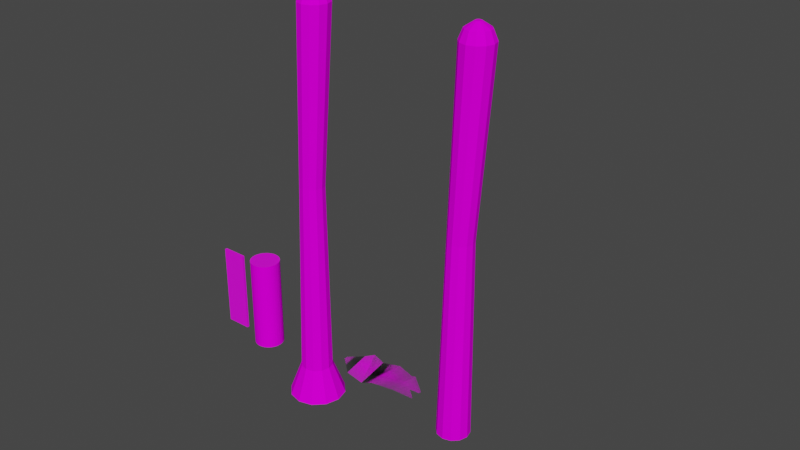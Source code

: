 # Source: tree_1.blend  (saved by Blender 3.2.14; exported with 4.5.12 LTS)
import bpy
from mathutils import Matrix  # noqa: F401  (used for matrix-valued properties, if any)

bpy.ops.wm.read_factory_settings(use_empty=True)
scene = bpy.context.scene
scene.name = 'Scene'

# ---- collections
col_collection = bpy.data.collections.new('Collection'); scene.collection.children.link(col_collection)

# ---- images (referenced by path relative to the original .blend; pixels are not part of the script)
import os
ASSET_DIR = os.environ.get("B2B_ASSET_DIR", "")  # directory of the original .blend (textures are referenced by path, not embedded)
HERE = os.path.dirname(os.path.abspath(__file__))  # packed textures are extracted next to this script under _unpacked/

def load_image(name, relpath, width, height, colorspace="sRGB"):
    """Load a texture the original file referenced (path relative to the .blend, or extracted next to this script)."""
    p = next((c for c in (os.path.join(HERE, relpath), os.path.join(ASSET_DIR, relpath)) if relpath and os.path.exists(c)), "")
    if p:
        img = bpy.data.images.load(p, check_existing=True)
        img.name = name
    else:  # same state as the original file: an image datablock whose file is absent (Cycles renders it pink)
        img = bpy.data.images.new(name, width, height)
        img.source = "FILE"
        img.filepath = "//" + (relpath or name)
    img.colorspace_settings.name = colorspace
    return img
img_2k_bark_5_diffuse_jpg = load_image('2K-bark_5-diffuse.jpg', '2K-bark_5-diffuse.jpg', 1024, 1024, 'sRGB')
img_pinclipart_com_fern_leaf_clip_art_4048828_png = load_image('PinClipart.com_fern-leaf-clip-art_4048828.png', 'PinClipart.com_fern-leaf-clip-art_4048828.png', 1024, 1024, 'sRGB')
img_pinclipart_com_fern_leaf_clip_art_4048828_png_001 = load_image('PinClipart.com_fern-leaf-clip-art_4048828.png.001', 'PinClipart.com_fern-leaf-clip-art_4048828.png', 1024, 1024, 'sRGB')
img_pinclipart_com_fern_leaf_clip_art_4048828_png_007 = load_image('PinClipart.com_fern-leaf-clip-art_4048828.png.007', 'PinClipart.com_fern-leaf-clip-art_4048828.png', 1024, 1024, 'sRGB')
img_pinclipart_com_fern_leaf_clip_art_4048828_png_006 = load_image('PinClipart.com_fern-leaf-clip-art_4048828.png.006', 'PinClipart.com_fern-leaf-clip-art_4048828.png', 1024, 1024, 'sRGB')
img_2k_bark_5_diffuse_jpg_001 = load_image('2K-bark_5-diffuse.jpg.001', '2K-bark_5-diffuse.jpg', 1024, 1024, 'sRGB')
img_2k_american_oak_1_basecolor_png = load_image('2K-american_oak_1_basecolor.png', '2K-american_oak_1_basecolor.png', 1024, 1024, 'sRGB')
img_2k_bark_5_diffuse_jpg_003 = load_image('2K-bark_5-diffuse.jpg.003', '2K-bark_5-diffuse.jpg', 1024, 1024, 'sRGB')

# ---- materials (node trees are filled in below, after node groups)
mat_tree_bark_1 = bpy.data.materials.new('tree_bark_1')
mat_tree_bark_1.alpha_threshold = 0.0
mat_tree_bark_1.use_transparent_shadow = False
mat_tree_bark_1.line_color = (0.0, 0.0, 0.0, 1.0)
mat_pinclipart_com_fern_leaf_clip_art_4048828 = bpy.data.materials.new('PinClipart.com_fern-leaf-clip-art_4048828')
mat_pinclipart_com_fern_leaf_clip_art_4048828.surface_render_method = 'BLENDED'
mat_pinclipart_com_fern_leaf_clip_art_4048828.blend_method = 'BLEND'
mat_pinclipart_com_fern_leaf_clip_art_4048828.use_transparent_shadow = False
mat_pinclipart_com_fern_leaf_clip_art_4048828_001 = bpy.data.materials.new('PinClipart.com_fern-leaf-clip-art_4048828.001')
mat_pinclipart_com_fern_leaf_clip_art_4048828_001.surface_render_method = 'BLENDED'
mat_pinclipart_com_fern_leaf_clip_art_4048828_001.blend_method = 'BLEND'
mat_pinclipart_com_fern_leaf_clip_art_4048828_001.use_backface_culling = True
mat_pinclipart_com_fern_leaf_clip_art_4048828_001.use_transparent_shadow = False
mat_pinclipart_com_fern_leaf_clip_art_4048828_007 = bpy.data.materials.new('PinClipart.com_fern-leaf-clip-art_4048828.007')
mat_pinclipart_com_fern_leaf_clip_art_4048828_007.surface_render_method = 'BLENDED'
mat_pinclipart_com_fern_leaf_clip_art_4048828_007.blend_method = 'BLEND'
mat_pinclipart_com_fern_leaf_clip_art_4048828_007.use_transparent_shadow = False
mat_pinclipart_com_fern_leaf_clip_art_4048828_006 = bpy.data.materials.new('PinClipart.com_fern-leaf-clip-art_4048828.006')
mat_pinclipart_com_fern_leaf_clip_art_4048828_006.surface_render_method = 'BLENDED'
mat_pinclipart_com_fern_leaf_clip_art_4048828_006.blend_method = 'BLEND'
mat_pinclipart_com_fern_leaf_clip_art_4048828_006.use_backface_culling = True
mat_pinclipart_com_fern_leaf_clip_art_4048828_006.use_transparent_shadow = False
mat_tree_bark_1_001 = bpy.data.materials.new('tree_bark_1.001')
mat_tree_bark_1_001.alpha_threshold = 0.0
mat_tree_bark_1_001.use_transparent_shadow = False
mat_tree_bark_1_001.line_color = (0.0, 0.0, 0.0, 1.0)
mat_oak = bpy.data.materials.new('oak')
mat_oak.use_transparent_shadow = False
mat_tree_bark_1_003 = bpy.data.materials.new('tree_bark_1.003')
mat_tree_bark_1_003.alpha_threshold = 0.0
mat_tree_bark_1_003.use_transparent_shadow = False
mat_tree_bark_1_003.line_color = (0.0, 0.0, 0.0, 1.0)

# ---- material node trees
mat_tree_bark_1.use_nodes = True; mat_tree_bark_1.node_tree.nodes.clear()
_N = mat_tree_bark_1.node_tree.nodes; _L = mat_tree_bark_1.node_tree.links
n0 = _N.new('ShaderNodeOutputMaterial'); n0.name = 'Material Output'; n0.location = (300, 300)
n1 = _N.new('ShaderNodeBsdfPrincipled'); n1.name = 'Principled BSDF'; n1.location = (10, 300)
n1.distribution = 'GGX'
n1.subsurface_method = 'BURLEY'
n1.inputs[2].default_value = 1.0
n1.inputs[3].default_value = 1.45
n1.inputs[13].default_value = 0.0
n1.inputs[27].default_value = (0.0, 0.0, 0.0, 1.0)
n1.inputs[28].default_value = 1.0
n2 = _N.new('ShaderNodeTexImage'); n2.name = 'Image Texture'; n2.location = (-280, 280)
n2.image = img_2k_bark_5_diffuse_jpg
_L.new(n1.outputs[0], n0.inputs[0])
_L.new(n2.outputs[0], n1.inputs[0])
n0.is_active_output = True
mat_pinclipart_com_fern_leaf_clip_art_4048828.use_nodes = True; mat_pinclipart_com_fern_leaf_clip_art_4048828.node_tree.nodes.clear()
_N = mat_pinclipart_com_fern_leaf_clip_art_4048828.node_tree.nodes; _L = mat_pinclipart_com_fern_leaf_clip_art_4048828.node_tree.links
n0 = _N.new('ShaderNodeOutputMaterial'); n0.name = 'Material Output'; n0.location = (300, 300)
n1 = _N.new('ShaderNodeTexImage'); n1.name = 'Image Texture'; n1.location = (-200, 300)
n1.image = img_pinclipart_com_fern_leaf_clip_art_4048828_png
n1.extension = 'CLIP'
n2 = _N.new('ShaderNodeBsdfPrincipled'); n2.name = 'Principled BSDF'; n2.location = (0, 300)
n2.distribution = 'GGX'
n2.subsurface_method = 'BURLEY'
n2.inputs[3].default_value = 1.45
n2.inputs[27].default_value = (0.0, 0.0, 0.0, 1.0)
n2.inputs[28].default_value = 1.0
_L.new(n1.outputs[0], n2.inputs[0])
_L.new(n1.outputs[1], n2.inputs[4])
_L.new(n2.outputs[0], n0.inputs[0])
n0.is_active_output = True
mat_pinclipart_com_fern_leaf_clip_art_4048828_001.use_nodes = True; mat_pinclipart_com_fern_leaf_clip_art_4048828_001.node_tree.nodes.clear()
_N = mat_pinclipart_com_fern_leaf_clip_art_4048828_001.node_tree.nodes; _L = mat_pinclipart_com_fern_leaf_clip_art_4048828_001.node_tree.links
n0 = _N.new('ShaderNodeOutputMaterial'); n0.name = 'Material Output'; n0.location = (300, 300)
n1 = _N.new('ShaderNodeTexImage'); n1.name = 'Image Texture'; n1.location = (-200, 300)
n1.image = img_pinclipart_com_fern_leaf_clip_art_4048828_png_001
n1.extension = 'CLIP'
n2 = _N.new('ShaderNodeBsdfPrincipled'); n2.name = 'Principled BSDF'; n2.location = (0, 300)
n2.distribution = 'GGX'
n2.subsurface_method = 'BURLEY'
n2.inputs[3].default_value = 1.45
n2.inputs[27].default_value = (0.0, 0.0, 0.0, 1.0)
n2.inputs[28].default_value = 1.0
_L.new(n1.outputs[0], n2.inputs[0])
_L.new(n1.outputs[1], n2.inputs[4])
_L.new(n2.outputs[0], n0.inputs[0])
n0.is_active_output = True
mat_pinclipart_com_fern_leaf_clip_art_4048828_007.use_nodes = True; mat_pinclipart_com_fern_leaf_clip_art_4048828_007.node_tree.nodes.clear()
_N = mat_pinclipart_com_fern_leaf_clip_art_4048828_007.node_tree.nodes; _L = mat_pinclipart_com_fern_leaf_clip_art_4048828_007.node_tree.links
n0 = _N.new('ShaderNodeOutputMaterial'); n0.name = 'Material Output'; n0.location = (300, 300)
n1 = _N.new('ShaderNodeTexImage'); n1.name = 'Image Texture'; n1.location = (-200, 300)
n1.image = img_pinclipart_com_fern_leaf_clip_art_4048828_png_007
n1.extension = 'CLIP'
n2 = _N.new('ShaderNodeBsdfPrincipled'); n2.name = 'Principled BSDF'; n2.location = (0, 300)
n2.distribution = 'GGX'
n2.subsurface_method = 'BURLEY'
n2.inputs[3].default_value = 1.45
n2.inputs[27].default_value = (0.0, 0.0, 0.0, 1.0)
n2.inputs[28].default_value = 1.0
_L.new(n1.outputs[0], n2.inputs[0])
_L.new(n1.outputs[1], n2.inputs[4])
_L.new(n2.outputs[0], n0.inputs[0])
n0.is_active_output = True
mat_pinclipart_com_fern_leaf_clip_art_4048828_006.use_nodes = True; mat_pinclipart_com_fern_leaf_clip_art_4048828_006.node_tree.nodes.clear()
_N = mat_pinclipart_com_fern_leaf_clip_art_4048828_006.node_tree.nodes; _L = mat_pinclipart_com_fern_leaf_clip_art_4048828_006.node_tree.links
n0 = _N.new('ShaderNodeOutputMaterial'); n0.name = 'Material Output'; n0.location = (300, 300)
n1 = _N.new('ShaderNodeTexImage'); n1.name = 'Image Texture'; n1.location = (-200, 300)
n1.image = img_pinclipart_com_fern_leaf_clip_art_4048828_png_006
n1.extension = 'CLIP'
n2 = _N.new('ShaderNodeBsdfPrincipled'); n2.name = 'Principled BSDF'; n2.location = (0, 300)
n2.distribution = 'GGX'
n2.subsurface_method = 'BURLEY'
n2.inputs[3].default_value = 1.45
n2.inputs[27].default_value = (0.0, 0.0, 0.0, 1.0)
n2.inputs[28].default_value = 1.0
_L.new(n1.outputs[0], n2.inputs[0])
_L.new(n1.outputs[1], n2.inputs[4])
_L.new(n2.outputs[0], n0.inputs[0])
n0.is_active_output = True
mat_tree_bark_1_001.use_nodes = True; mat_tree_bark_1_001.node_tree.nodes.clear()
_N = mat_tree_bark_1_001.node_tree.nodes; _L = mat_tree_bark_1_001.node_tree.links
n0 = _N.new('ShaderNodeOutputMaterial'); n0.name = 'Material Output'; n0.location = (300, 300)
n1 = _N.new('ShaderNodeBsdfPrincipled'); n1.name = 'Principled BSDF'; n1.location = (10, 300)
n1.distribution = 'GGX'
n1.subsurface_method = 'BURLEY'
n1.inputs[2].default_value = 1.0
n1.inputs[3].default_value = 1.45
n1.inputs[13].default_value = 0.0
n1.inputs[27].default_value = (0.0, 0.0, 0.0, 1.0)
n1.inputs[28].default_value = 1.0
n2 = _N.new('ShaderNodeTexImage'); n2.name = 'Image Texture'; n2.location = (-280, 280)
n2.image = img_2k_bark_5_diffuse_jpg_001
_L.new(n1.outputs[0], n0.inputs[0])
_L.new(n2.outputs[0], n1.inputs[0])
n0.is_active_output = True
mat_oak.use_nodes = True; mat_oak.node_tree.nodes.clear()
_N = mat_oak.node_tree.nodes; _L = mat_oak.node_tree.links
n0 = _N.new('ShaderNodeBsdfPrincipled'); n0.name = 'Principled BSDF'; n0.location = (10, 300)
n0.distribution = 'GGX'
n0.subsurface_method = 'RANDOM_WALK_SKIN'
n0.inputs[3].default_value = 1.45
n0.inputs[27].default_value = (0.0, 0.0, 0.0, 1.0)
n0.inputs[28].default_value = 1.0
n1 = _N.new('ShaderNodeOutputMaterial'); n1.name = 'Material Output'; n1.location = (300, 300)
n2 = _N.new('ShaderNodeTexImage'); n2.name = 'Image Texture'; n2.location = (-190, 280)
n2.image = img_2k_american_oak_1_basecolor_png
_L.new(n0.outputs[0], n1.inputs[0])
_L.new(n2.outputs[0], n0.inputs[0])
n1.is_active_output = True
mat_tree_bark_1_003.use_nodes = True; mat_tree_bark_1_003.node_tree.nodes.clear()
_N = mat_tree_bark_1_003.node_tree.nodes; _L = mat_tree_bark_1_003.node_tree.links
n0 = _N.new('ShaderNodeOutputMaterial'); n0.name = 'Material Output'; n0.location = (300, 300)
n1 = _N.new('ShaderNodeBsdfPrincipled'); n1.name = 'Principled BSDF'; n1.location = (10, 300)
n1.distribution = 'GGX'
n1.subsurface_method = 'BURLEY'
n1.inputs[2].default_value = 1.0
n1.inputs[3].default_value = 1.45
n1.inputs[13].default_value = 0.0
n1.inputs[27].default_value = (0.0, 0.0, 0.0, 1.0)
n1.inputs[28].default_value = 1.0
n2 = _N.new('ShaderNodeTexImage'); n2.name = 'Image Texture'; n2.location = (-280, 280)
n2.image = img_2k_bark_5_diffuse_jpg_003
_L.new(n1.outputs[0], n0.inputs[0])
_L.new(n2.outputs[0], n1.inputs[0])
n0.is_active_output = True

# ---- world
world_world = bpy.data.worlds.new('World'); scene.world = world_world
world_world.use_nodes = True; world_world.node_tree.nodes.clear()
_N = world_world.node_tree.nodes; _L = world_world.node_tree.links
n0 = _N.new('ShaderNodeOutputWorld'); n0.name = 'World Output'; n0.location = (300, 300)
n1 = _N.new('ShaderNodeBackground'); n1.name = 'Background'; n1.location = (10, 300)
n1.inputs[0].default_value = (0.05088, 0.05088, 0.05088, 1.0)
_L.new(n1.outputs[0], n0.inputs[0])
n0.is_active_output = True
world_world.color = (0.05088, 0.05088, 0.05088)
world_world.use_sun_shadow = False
world_world.sun_shadow_jitter_overblur = 0.0

# ---- meshes
me_cylinder = bpy.data.meshes.new('Cylinder')
me_cylinder.from_pydata([(7.521e-09, 1.757, -1.0), (0.0, 1.0, 1.0), (0.8786, 1.522, -1.0), (0.5, 0.866, 1.0), (1.522, 0.8786, -1.0), (0.866, 0.5, 1.0), (1.757, 2.849e-08, -1.0), (1.0, -4.371e-08, 1.0), (1.522, -0.8786, -1.0), (0.866, -0.5, 1.0), (0.8786, -1.522, -1.0), (0.5, -0.866, 1.0), (2.728e-07, -1.757, -1.0), (1.51e-07, -1.0, 1.0), (-0.8786, -1.522, -1.0), (-0.5, -0.866, 1.0), (-1.522, -0.8786, -1.0), (-0.866, -0.5, 1.0), (-1.757, -7.116e-07, -1.0), (-1.0, -4.649e-07, 1.0), (-1.522, 0.8786, -1.0), (-0.866, 0.5, 1.0), (-0.8786, 1.522, -1.0), (-0.5, 0.866, 1.0), (0.5, 0.866, 1.0), (0.0, 1.0, 1.0), (0.866, 0.5, 1.0), (1.0, -4.371e-08, 1.0), (0.866, -0.5, 1.0), (0.5, -0.866, 1.0), (1.51e-07, -1.0, 1.0), (-0.5, -0.866, 1.0), (-0.866, -0.5, 1.0), (-1.0, -4.649e-07, 1.0), (-0.866, 0.5, 1.0), (-0.5, 0.866, 1.0), (0.5648, 0.6749, 13.32), (0.1752, 0.7793, 13.32), (0.85, 0.3896, 13.32), (0.9544, -6.476e-08, 13.32), (0.85, -0.3896, 13.32), (0.5648, -0.6749, 13.32), (0.1752, -0.7793, 13.32), (-0.2145, -0.6749, 13.32), (-0.4997, -0.3896, 13.32), (-0.6041, -3.93e-07, 13.32), (-0.4997, 0.3896, 13.32), (-0.2145, 0.6749, 13.32), (1.337, 0.8498, 24.25), (0.8466, 0.9812, 24.25), (1.696, 0.4906, 24.25), (1.828, -4.035e-08, 24.25), (1.696, -0.4906, 24.25), (1.337, -0.8498, 24.25), (0.8466, -0.9812, 24.25), (0.356, -0.8498, 24.25), (-0.003162, -0.4906, 24.25), (-0.1346, -4.536e-07, 24.25), (-0.003162, 0.4906, 24.25), (0.356, 0.8498, 24.25), (0.9375, 0.1574, 25.23), (0.8466, 0.1818, 25.23), (1.004, 0.09089, 25.23), (1.028, -1.37e-07, 25.23), (1.004, -0.09089, 25.23), (0.9375, -0.1574, 25.23), (0.8466, -0.1818, 25.23), (0.7557, -0.1574, 25.23), (0.6892, -0.09089, 25.23), (0.6648, -2.135e-07, 25.23), (0.6892, 0.09089, 25.23), (0.7557, 0.1574, 25.23), (0.4793, 0.6362, 24.86), (0.8466, 0.7347, 24.86), (1.214, 0.6362, 24.86), (1.483, 0.3673, 24.86), (0.2104, -0.3673, 24.86), (0.1119, -3.796e-07, 24.86), (1.214, -0.6362, 24.86), (0.8466, -0.7347, 24.86), (1.581, -7.015e-08, 24.86), (0.2104, 0.3673, 24.86), (0.4793, -0.6362, 24.86), (1.483, -0.3673, 24.86)], [], [(0, 1, 3, 2), (2, 3, 5, 4), (4, 5, 7, 6), (6, 7, 9, 8), (8, 9, 11, 10), (10, 11, 13, 12), (12, 13, 15, 14), (14, 15, 17, 16), (16, 17, 19, 18), (18, 19, 21, 20), (17, 15, 31, 32), (20, 21, 23, 22), (22, 23, 1, 0), (0, 2, 4, 6, 8, 10, 12, 14, 16, 18, 20, 22), (30, 29, 41, 42), (15, 13, 30, 31), (13, 11, 29, 30), (11, 9, 28, 29), (9, 7, 27, 28), (1, 23, 35, 25), (3, 1, 25, 24), (7, 5, 26, 27), (23, 21, 34, 35), (5, 3, 24, 26), (21, 19, 33, 34), (19, 17, 32, 33), (45, 44, 56, 57), (27, 26, 38, 39), (34, 33, 45, 46), (31, 30, 42, 43), (28, 27, 39, 40), (35, 34, 46, 47), (24, 25, 37, 36), (32, 31, 43, 44), (29, 28, 40, 41), (25, 35, 47, 37), (26, 24, 36, 38), (33, 32, 44, 45), (73, 72, 71, 61), (42, 41, 53, 54), (39, 38, 50, 51), (46, 45, 57, 58), (43, 42, 54, 55), (40, 39, 51, 52), (47, 46, 58, 59), (36, 37, 49, 48), (44, 43, 55, 56), (41, 40, 52, 53), (37, 47, 59, 49), (38, 36, 48, 50), (60, 61, 71, 70, 69, 68, 67, 66, 65, 64, 63, 62), (75, 74, 60, 62), (77, 76, 68, 69), (79, 78, 65, 66), (80, 75, 62, 63), (81, 77, 69, 70), (82, 79, 66, 67), (83, 80, 63, 64), (72, 81, 70, 71), (74, 73, 61, 60), (76, 82, 67, 68), (78, 83, 64, 65), (53, 52, 83, 78), (56, 55, 82, 76), (48, 49, 73, 74), (59, 58, 81, 72), (52, 51, 80, 83), (55, 54, 79, 82), (58, 57, 77, 81), (51, 50, 75, 80), (54, 53, 78, 79), (57, 56, 76, 77), (50, 48, 74, 75), (49, 59, 72, 73)])
_uv = me_cylinder.uv_layers.new(name='UVMap')
_uv.uv.foreach_set('vector', [2.679e-08, 0.3415, 0.4783, 0.3021, 0.5, 0.3923, 0.03808, 0.5, 0.5381, 0.5, 1.0, 0.6077, 0.9783, 0.6979, 0.5, 0.6585, 0.5, 0.6585, 0.9783, 0.6979, 0.9783, 0.8021, 0.5, 0.8415, 0.5, 0.8415, 0.9783, 0.8021, 1.0, 0.8923, 0.5381, 1.0, 0.5381, 0.0, 1.0, 0.1077, 0.9783, 0.1979, 0.5, 0.1585, 0.5, 0.1585, 0.9783, 0.1979, 0.9783, 0.3021, 0.5, 0.3415, 0.5, 0.3415, 0.9783, 0.3021, 1.0, 0.3923, 0.5381, 0.5, 0.03808, 0.5, 0.5, 0.6077, 0.4783, 0.6979, 0.0, 0.6585, 0.0, 0.6585, 0.4783, 0.6979, 0.4783, 0.8021, 2.679e-08, 0.8415, 2.679e-08, 0.8415, 0.4783, 0.8021, 0.5, 0.8923, 0.03808, 1.0, 0.3333, 1.0, 0.4167, 1.0, 0.4167, 1.0, 0.3333, 1.0, 0.03808, 0.0, 0.5, 0.1077, 0.4783, 0.1979, 0.0, 0.1585, 0.0, 0.1585, 0.4783, 0.1979, 0.4783, 0.3021, 2.679e-08, 0.3415, 0.75, 0.49, 0.87, 0.4578, 0.9578, 0.37, 0.99, 0.25, 0.9578, 0.13, 0.87, 0.04215, 0.75, 0.01, 0.63, 0.04215, 0.5422, 0.13, 0.51, 0.25, 0.5422, 0.37, 0.63, 0.4578, 0.625, -0.4449, 0.7237, -0.4448, 0.7426, 1.443, 0.6657, 1.443, 0.4167, 1.0, 0.5, 1.0, 0.5, 1.0, 0.4167, 1.0, 0.5, 1.0, 0.5833, 1.0, 0.5833, 1.0, 0.5, 1.0, 0.5833, 1.0, 0.6667, 1.0, 0.6667, 1.0, 0.5833, 1.0, 0.6667, 1.0, 0.75, 1.0, 0.75, 1.0, 0.6667, 1.0, 7.451e-08, 1.0, 0.08333, 1.0, 0.08333, 1.0, 7.451e-08, 1.0, 0.9167, 1.0, 1.0, 1.0, 1.0, 1.0, 0.9167, 1.0, 0.75, 1.0, 0.8333, 1.0, 0.8333, 1.0, 0.75, 1.0, 0.08333, 1.0, 0.1667, 1.0, 0.1667, 1.0, 0.08333, 1.0, 0.8333, 1.0, 0.9167, 1.0, 0.9167, 1.0, 0.8333, 1.0, 0.1667, 1.0, 0.25, 1.0, 0.25, 1.0, 0.1667, 1.0, 0.25, 1.0, 0.3333, 1.0, 0.3333, 1.0, 0.25, 1.0, 0.937, -0.3357, 1.0, -0.3346, 1.0, 1.326, 0.9207, 1.325, 0.9046, -0.4449, 1.0, -0.4448, 0.9789, 1.443, 0.9046, 1.443, 0.0, -0.4436, 0.08551, -0.4449, 0.1051, 1.444, 0.03842, 1.445, 0.5395, -0.4444, 0.625, -0.4449, 0.6657, 1.443, 0.5991, 1.444, 0.8093, -0.4448, 0.9046, -0.4449, 0.9046, 1.443, 0.8303, 1.443, 0.3553, 1.444, 0.2698, 1.443, 0.3293, -0.4447, 0.3959, -0.4441, 0.5395, 1.443, 0.454, 1.444, 0.4729, -0.4441, 0.5395, -0.4449, 0.1842, -0.4449, 0.2698, -0.4436, 0.2486, 1.445, 0.182, 1.444, 0.7237, -0.4448, 0.8093, -0.4441, 0.8093, 1.444, 0.7426, 1.443, 0.454, 1.444, 0.3553, 1.444, 0.3959, -0.4441, 0.4729, -0.4441, 0.8333, -0.3082, 0.9167, -0.3084, 0.9167, 1.0, 0.8333, 1.0, 0.08551, -0.4449, 0.1842, -0.4449, 0.182, 1.444, 0.1051, 1.444, 0.3848, 0.2854, 0.2667, 0.2435, 0.4326, 0.01845, 0.4665, 0.03047, 0.3642, 1.33, 0.3013, 1.327, 0.2499, -0.3357, 0.3291, -0.3327, 0.6142, 1.329, 0.5512, 1.331, 0.4997, -0.3328, 0.579, -0.3357, 0.8643, -0.3355, 0.937, -0.3357, 0.9207, 1.325, 0.8292, 1.325, 0.4368, 1.332, 0.3642, 1.33, 0.3291, -0.3327, 0.4205, -0.3291, 0.6869, 1.329, 0.6142, 1.329, 0.579, -0.3357, 0.6706, -0.3354, 0.8013, -0.3341, 0.8643, -0.3355, 0.8292, 1.325, 0.7499, 1.327, 0.1144, -0.3293, 0.187, -0.3321, 0.1707, 1.33, 0.07926, 1.334, 0.4997, 1.335, 0.4368, 1.332, 0.4205, -0.3291, 0.4997, -0.3259, 0.7499, 1.331, 0.6869, 1.329, 0.6706, -0.3354, 0.7499, -0.3322, 0.187, -0.3321, 0.2499, -0.3357, 0.2499, 1.326, 0.1707, 1.33, 0.05143, -0.3279, 0.1144, -0.3293, 0.07926, 1.334, 0.0, 1.336, 0.37, 0.4578, 0.25, 0.49, 0.13, 0.4578, 0.04215, 0.37, 0.01, 0.25, 0.04215, 0.13, 0.13, 0.04215, 0.25, 0.01, 0.37, 0.04215, 0.4578, 0.13, 0.49, 0.25, 0.4578, 0.37, 0.7669, 0.2436, 0.6737, 0.1735, 0.9074, 0.0, 0.9326, 0.01845, 0.2667, 0.7565, 0.3853, 0.7145, 0.4665, 0.9695, 0.4326, 0.9816, 0.8848, 0.7854, 0.7667, 0.7435, 0.9326, 0.5184, 0.9665, 0.5305, 0.8848, 0.2854, 0.7669, 0.2436, 0.9326, 0.01845, 0.9665, 0.03047, 0.1737, 0.8265, 0.2667, 0.7565, 0.4326, 0.9816, 0.4074, 1.0, 1.01, 0.7928, 0.8848, 0.7854, 0.9665, 0.5305, 1.0, 0.5329, 1.01, 0.2928, 0.8848, 0.2854, 0.9665, 0.03047, 1.0, 0.03285, 0.2667, 0.2435, 0.1737, 0.1735, 0.4074, 0.0, 0.4326, 0.01845, 0.5101, 0.2928, 0.3848, 0.2854, 0.4665, 0.03047, 0.5, 0.03285, 0.3853, 0.7145, 0.5101, 0.7072, 0.5, 0.9671, 0.4665, 0.9695, 0.7667, 0.7435, 0.6737, 0.6735, 0.9074, 0.5, 0.9326, 0.5184, 0.6361, 0.9223, 0.5, 0.8227, 0.6737, 0.6735, 0.7667, 0.7435, 0.3191, 0.5128, 0.5, 0.5, 0.5101, 0.7072, 0.3853, 0.7145, 0.5, 0.5, 0.3191, 0.4872, 0.3848, 0.2854, 0.5101, 0.2928, 0.1361, 0.4223, 0.0, 0.3227, 0.1737, 0.1735, 0.2667, 0.2435, 1.0, 0.5, 0.8191, 0.4872, 0.8848, 0.2854, 1.01, 0.2928, 1.0, 1.0, 0.8191, 0.9872, 0.8848, 0.7854, 1.01, 0.7928, 0.0, 0.6773, 0.1361, 0.5777, 0.2667, 0.7565, 0.1737, 0.8265, 0.8191, 0.4872, 0.6361, 0.4223, 0.7669, 0.2436, 0.8848, 0.2854, 0.8191, 0.9872, 0.6361, 0.9223, 0.7667, 0.7435, 0.8848, 0.7854, 0.1361, 0.5777, 0.3191, 0.5128, 0.3853, 0.7145, 0.2667, 0.7565, 0.6361, 0.4223, 0.5, 0.3227, 0.6737, 0.1735, 0.7669, 0.2436, 0.3191, 0.4872, 0.1361, 0.4223, 0.2667, 0.2435, 0.3848, 0.2854])
me_cylinder.materials.append(mat_tree_bark_1)
me_cylinder.use_remesh_fix_poles = True
me_cylinder.use_remesh_preserve_attributes = False
me_cylinder.use_mirror_vertex_groups = False
me_cylinder.update()
me_pinclipart_com_fern_leaf_clip_art_4048828 = bpy.data.meshes.new('PinClipart.com_fern-leaf-clip-art_4048828')
me_pinclipart_com_fern_leaf_clip_art_4048828.from_pydata([(0.9432, 0.4589, 0.002105), (0.9729, -0.4633, -0.1389), (2.521, 0.05821, -0.05698), (2.518, 0.1374, -0.06259), (0.6563, 0.4535, 0.1364), (0.4268, 0.3017, 0.07108), (1.983, 0.5698, -0.04623), (1.944, 0.4684, 0.002105), (1.462, 0.553, 0.06834), (0.002158, 0.04769, 0.002105), (2.53, -0.2394, -0.0596), (2.53, -0.2359, -0.02114), (1.493, -0.4087, 0.002105), (-0.006345, -0.04539, 0.002105), (2.015, -0.4212, 0.08927), (0.4507, -0.4386, -0.05425), (1.988, -0.4305, 0.08927), (1.269, -0.4045, -0.04616), (2.275, -0.02627, -0.001327), (0.9432, 0.4589, 0.002105), (0.9729, -0.4633, -0.1389), (2.521, 0.05821, -0.05698), (2.518, 0.1374, -0.06259), (0.6563, 0.4535, 0.1364), (0.4268, 0.3017, 0.07108), (1.983, 0.5698, -0.04623), (1.944, 0.4684, 0.002105), (1.462, 0.553, 0.06834), (0.002158, 0.04769, 0.002105), (2.53, -0.2394, -0.0596), (2.53, -0.2359, -0.02114), (1.493, -0.4087, 0.002105), (-0.006345, -0.04539, 0.002105), (2.015, -0.4212, 0.08927), (0.4507, -0.4386, -0.05425), (1.988, -0.4305, 0.08927), (1.269, -0.4045, -0.04616), (2.275, -0.02627, -0.001327)], [], [(0, 1, 15, 5, 4), (3, 2, 18, 11, 10, 14, 6), (7, 6, 14, 16, 12, 8), (0, 8, 12, 17, 1), (5, 15, 13, 9), (19, 23, 24, 34, 20), (22, 25, 33, 29, 30, 37, 21), (26, 27, 31, 35, 33, 25), (19, 20, 36, 31, 27), (24, 28, 32, 34)])
me_pinclipart_com_fern_leaf_clip_art_4048828.polygons.foreach_set('use_smooth', [0, 0, 0, 0, 1, 0, 0, 0, 0, 1])
me_pinclipart_com_fern_leaf_clip_art_4048828.polygons.foreach_set('material_index', [1, 1, 1, 1, 1, 3, 3, 3, 3, 3])
_uv = me_pinclipart_com_fern_leaf_clip_art_4048828.uv_layers.new(name='UVMap')
_uv.uv.foreach_set('vector', [0.6, 0.07732, 0.6, 1.0, 0.8, 0.9585, 0.8, 0.2178, 0.7101, 0.07352, 0.0, 0.4495, 0.0, 0.5287, 0.09508, 0.6052, 0.0, 0.823, 0.0, 0.8264, 0.2, 0.9916, 0.2, 0.0, 0.216, 0.1001, 0.2, 0.0, 0.2, 0.9916, 0.2102, 1.0, 0.4, 0.9623, 0.4, 0.0, 0.6, 0.07732, 0.4, 0.0, 0.4, 0.9623, 0.4857, 0.9509, 0.6, 1.0, 0.8, 0.2178, 0.8, 0.9585, 1.0, 0.5483, 1.0, 0.4115, 0.6, 0.07732, 0.7101, 0.07352, 0.8, 0.2178, 0.8, 0.9585, 0.6, 1.0, 0.0, 0.4495, 0.2, 0.0, 0.2, 0.9916, 0.0, 0.8264, 0.0, 0.823, 0.09508, 0.6052, 0.0, 0.5287, 0.216, 0.1001, 0.4, 0.0, 0.4, 0.9623, 0.2102, 1.0, 0.2, 0.9916, 0.2, 0.0, 0.6, 0.07732, 0.6, 1.0, 0.4857, 0.9509, 0.4, 0.9623, 0.4, 0.0, 0.8, 0.2178, 1.0, 0.4115, 1.0, 0.5483, 0.8, 0.9585])
me_pinclipart_com_fern_leaf_clip_art_4048828.materials.append(mat_pinclipart_com_fern_leaf_clip_art_4048828)
me_pinclipart_com_fern_leaf_clip_art_4048828.materials.append(mat_pinclipart_com_fern_leaf_clip_art_4048828_001)
me_pinclipart_com_fern_leaf_clip_art_4048828.materials.append(mat_pinclipart_com_fern_leaf_clip_art_4048828_007)
me_pinclipart_com_fern_leaf_clip_art_4048828.materials.append(mat_pinclipart_com_fern_leaf_clip_art_4048828_006)
me_pinclipart_com_fern_leaf_clip_art_4048828.use_remesh_fix_poles = True
me_pinclipart_com_fern_leaf_clip_art_4048828.use_remesh_preserve_attributes = False
me_pinclipart_com_fern_leaf_clip_art_4048828.use_mirror_vertex_groups = False
me_pinclipart_com_fern_leaf_clip_art_4048828.update()
me_pinclipart_com_fern_leaf_clip_art_4048828.normals_split_custom_set([tuple(v) for v in zip(*[iter([-0.1762, 0.195, -0.9648, -0.1762, 0.195, -0.9648, -0.1762, 0.195, -0.9648, -0.1762, 0.195, -0.9648, -0.1762, 0.195, -0.9648, -0.159, -0.1023, -0.982, -0.159, -0.1023, -0.982, -0.159, -0.1023, -0.982, -0.159, -0.1023, -0.982, -0.159, -0.1023, -0.982, -0.159, -0.1023, -0.982, -0.159, -0.1023, -0.982, -0.01543, -0.01905, -0.9997, -0.01543, -0.01905, -0.9997, -0.01543, -0.01905, -0.9997, -0.01543, -0.01905, -0.9997, -0.01543, -0.01905, -0.9997, -0.01543, -0.01905, -0.9997, -0.353, 0.2983, 0.8868, 0.1784, 0.1085, -0.978, 0.1784, 0.1085, -0.978, 0.1784, 0.1085, -0.978, -0.05318, -0.3331, 0.9414, 0.1451, -0.3178, 0.937, 0.04695, 0.02055, 0.9987, 0.03772, 0.1493, -0.9881, 0.03772, 0.1493, -0.9881, 0.1762, -0.195, 0.9648, 0.1762, -0.195, 0.9648, 0.1762, -0.195, 0.9648, 0.1762, -0.195, 0.9648, 0.1762, -0.195, 0.9648, 0.159, 0.1023, 0.982, 0.159, 0.1023, 0.982, 0.159, 0.1023, 0.982, 0.159, 0.1023, 0.982, 0.159, 0.1023, 0.982, 0.159, 0.1023, 0.982, 0.159, 0.1023, 0.982, 0.01543, 0.01905, 0.9997, 0.01543, 0.01905, 0.9997, 0.01543, 0.01905, 0.9997, 0.01543, 0.01905, 0.9997, 0.01543, 0.01905, 0.9997, 0.01543, 0.01905, 0.9997, -0.1763, 0.195, -0.9648, -0.1763, 0.195, -0.9648, -0.1784, -0.1085, 0.978, -0.1784, -0.1085, 0.978, -0.1784, -0.1085, 0.978, -0.1763, 0.195, -0.9648, -0.03772, -0.1493, 0.9881, -0.03772, -0.1493, 0.9881, -0.1762, 0.195, -0.9648])] * 3)])
me_cylinder_002 = bpy.data.meshes.new('Cylinder.002')
me_cylinder_002.from_pydata([(1.868e-08, 0.9999, 0.9976), (0.0, 1.0, 1.0), (0.5, 0.866, 0.9976), (0.5, 0.866, 1.0), (0.866, 0.5, 0.9976), (0.866, 0.5, 1.0), (0.9999, -3.914e-08, 0.9976), (1.0, -4.371e-08, 1.0), (0.866, -0.5, 0.9976), (0.866, -0.5, 1.0), (0.5, -0.866, 0.9976), (0.5, -0.866, 1.0), (1.697e-07, -0.9999, 0.9976), (1.51e-07, -1.0, 1.0), (-0.5, -0.866, 0.9976), (-0.5, -0.866, 1.0), (-0.866, -0.5, 0.9976), (-0.866, -0.5, 1.0), (-0.9999, -4.603e-07, 0.9976), (-1.0, -4.649e-07, 1.0), (-0.866, 0.5, 0.9976), (-0.866, 0.5, 1.0), (-0.5, 0.866, 0.9976), (-0.5, 0.866, 1.0), (0.5, 0.866, 1.0), (0.0, 1.0, 1.0), (0.866, 0.5, 1.0), (1.0, -4.371e-08, 1.0), (0.866, -0.5, 1.0), (0.5, -0.866, 1.0), (1.51e-07, -1.0, 1.0), (-0.5, -0.866, 1.0), (-0.866, -0.5, 1.0), (-1.0, -4.649e-07, 1.0), (-0.866, 0.5, 1.0), (-0.5, 0.866, 1.0), (0.5648, 0.6749, 13.32), (0.1752, 0.7793, 13.32), (0.85, 0.3896, 13.32), (0.9544, -6.476e-08, 13.32), (0.85, -0.3896, 13.32), (0.5648, -0.6749, 13.32), (0.1752, -0.7793, 13.32), (-0.2145, -0.6749, 13.32), (-0.4997, -0.3896, 13.32), (-0.6041, -3.93e-07, 13.32), (-0.4997, 0.3896, 13.32), (-0.2145, 0.6749, 13.32), (1.337, 0.8498, 24.25), (0.8466, 0.9812, 24.25), (1.696, 0.4906, 24.25), (1.828, -4.035e-08, 24.25), (1.696, -0.4906, 24.25), (1.337, -0.8498, 24.25), (0.8466, -0.9812, 24.25), (0.356, -0.8498, 24.25), (-0.003162, -0.4906, 24.25), (-0.1346, -4.536e-07, 24.25), (-0.003162, 0.4906, 24.25), (0.356, 0.8498, 24.25), (0.9375, 0.1574, 25.23), (0.8466, 0.1818, 25.23), (1.004, 0.09089, 25.23), (1.028, -1.37e-07, 25.23), (1.004, -0.09089, 25.23), (0.9375, -0.1574, 25.23), (0.8466, -0.1818, 25.23), (0.7557, -0.1574, 25.23), (0.6892, -0.09089, 25.23), (0.6648, -2.135e-07, 25.23), (0.6892, 0.09089, 25.23), (0.7557, 0.1574, 25.23), (0.4793, 0.6362, 24.86), (0.8466, 0.7347, 24.86), (1.214, 0.6362, 24.86), (1.483, 0.3673, 24.86), (0.2104, -0.3673, 24.86), (0.1119, -3.796e-07, 24.86), (1.214, -0.6362, 24.86), (0.8466, -0.7347, 24.86), (1.581, -7.015e-08, 24.86), (0.2104, 0.3673, 24.86), (0.4793, -0.6362, 24.86), (1.483, -0.3673, 24.86)], [], [(0, 1, 3, 2), (2, 3, 5, 4), (4, 5, 7, 6), (6, 7, 9, 8), (8, 9, 11, 10), (10, 11, 13, 12), (12, 13, 15, 14), (14, 15, 17, 16), (16, 17, 19, 18), (18, 19, 21, 20), (17, 15, 31, 32), (20, 21, 23, 22), (22, 23, 1, 0), (0, 2, 4, 6, 8, 10, 12, 14, 16, 18, 20, 22), (30, 29, 41, 42), (15, 13, 30, 31), (13, 11, 29, 30), (11, 9, 28, 29), (9, 7, 27, 28), (1, 23, 35, 25), (3, 1, 25, 24), (7, 5, 26, 27), (23, 21, 34, 35), (5, 3, 24, 26), (21, 19, 33, 34), (19, 17, 32, 33), (45, 44, 56, 57), (27, 26, 38, 39), (34, 33, 45, 46), (31, 30, 42, 43), (28, 27, 39, 40), (35, 34, 46, 47), (24, 25, 37, 36), (32, 31, 43, 44), (29, 28, 40, 41), (25, 35, 47, 37), (26, 24, 36, 38), (33, 32, 44, 45), (73, 72, 71, 61), (42, 41, 53, 54), (39, 38, 50, 51), (46, 45, 57, 58), (43, 42, 54, 55), (40, 39, 51, 52), (47, 46, 58, 59), (36, 37, 49, 48), (44, 43, 55, 56), (41, 40, 52, 53), (37, 47, 59, 49), (38, 36, 48, 50), (60, 61, 71, 70, 69, 68, 67, 66, 65, 64, 63, 62), (75, 74, 60, 62), (77, 76, 68, 69), (79, 78, 65, 66), (80, 75, 62, 63), (81, 77, 69, 70), (82, 79, 66, 67), (83, 80, 63, 64), (72, 81, 70, 71), (74, 73, 61, 60), (76, 82, 67, 68), (78, 83, 64, 65), (53, 52, 83, 78), (56, 55, 82, 76), (48, 49, 73, 74), (59, 58, 81, 72), (52, 51, 80, 83), (55, 54, 79, 82), (58, 57, 77, 81), (51, 50, 75, 80), (54, 53, 78, 79), (57, 56, 76, 77), (50, 48, 74, 75), (49, 59, 72, 73)])
me_cylinder_002.polygons.foreach_set('material_index', [0, 0, 0, 0, 0, 0, 0, 0, 0, 0, 0, 0, 0, 1, 0, 0, 0, 0, 0, 0, 0, 0, 0, 0, 0, 0, 0, 0, 0, 0, 0, 0, 0, 0, 0, 0, 0, 0, 0, 0, 0, 0, 0, 0, 0, 0, 0, 0, 0, 0, 0, 0, 0, 0, 0, 0, 0, 0, 0, 0, 0, 0, 0, 0, 0, 0, 0, 0, 0, 0, 0, 0, 0, 0])
_uv = me_cylinder_002.uv_layers.new(name='UVMap')
_uv.uv.foreach_set('vector', [2.679e-08, 0.3415, 0.4783, 0.3021, 0.5, 0.3923, 0.03808, 0.5, 0.5381, 0.5, 1.0, 0.6077, 0.9783, 0.6979, 0.5, 0.6585, 0.5, 0.6585, 0.9783, 0.6979, 0.9783, 0.8021, 0.5, 0.8415, 0.5, 0.8415, 0.9783, 0.8021, 1.0, 0.8923, 0.5381, 1.0, 0.5381, 0.0, 1.0, 0.1077, 0.9783, 0.1979, 0.5, 0.1585, 0.5, 0.1585, 0.9783, 0.1979, 0.9783, 0.3021, 0.5, 0.3415, 0.5, 0.3415, 0.9783, 0.3021, 1.0, 0.3923, 0.5381, 0.5, 0.03808, 0.5, 0.5, 0.6077, 0.4783, 0.6979, 0.0, 0.6585, 0.0, 0.6585, 0.4783, 0.6979, 0.4783, 0.8021, 2.679e-08, 0.8415, 2.679e-08, 0.8415, 0.4783, 0.8021, 0.5, 0.8923, 0.03808, 1.0, 0.3333, 1.0, 0.4167, 1.0, 0.4167, 1.0, 0.3333, 1.0, 0.03808, 0.0, 0.5, 0.1077, 0.4783, 0.1979, 0.0, 0.1585, 0.0, 0.1585, 0.4783, 0.1979, 0.4783, 0.3021, 2.679e-08, 0.3415, 0.75, 0.49, 0.87, 0.4578, 0.9578, 0.37, 0.99, 0.25, 0.9578, 0.13, 0.87, 0.04215, 0.75, 0.01, 0.63, 0.04215, 0.5422, 0.13, 0.51, 0.25, 0.5422, 0.37, 0.63, 0.4578, 0.625, -0.4449, 0.7237, -0.4448, 0.7426, 1.443, 0.6657, 1.443, 0.4167, 1.0, 0.5, 1.0, 0.5, 1.0, 0.4167, 1.0, 0.5, 1.0, 0.5833, 1.0, 0.5833, 1.0, 0.5, 1.0, 0.5833, 1.0, 0.6667, 1.0, 0.6667, 1.0, 0.5833, 1.0, 0.6667, 1.0, 0.75, 1.0, 0.75, 1.0, 0.6667, 1.0, 7.451e-08, 1.0, 0.08333, 1.0, 0.08333, 1.0, 7.451e-08, 1.0, 0.9167, 1.0, 1.0, 1.0, 1.0, 1.0, 0.9167, 1.0, 0.75, 1.0, 0.8333, 1.0, 0.8333, 1.0, 0.75, 1.0, 0.08333, 1.0, 0.1667, 1.0, 0.1667, 1.0, 0.08333, 1.0, 0.8333, 1.0, 0.9167, 1.0, 0.9167, 1.0, 0.8333, 1.0, 0.1667, 1.0, 0.25, 1.0, 0.25, 1.0, 0.1667, 1.0, 0.25, 1.0, 0.3333, 1.0, 0.3333, 1.0, 0.25, 1.0, 0.937, -0.3357, 1.0, -0.3346, 1.0, 1.326, 0.9207, 1.325, 0.9046, -0.4449, 1.0, -0.4448, 0.9789, 1.443, 0.9046, 1.443, 0.0, -0.4436, 0.08551, -0.4449, 0.1051, 1.444, 0.03842, 1.445, 0.5395, -0.4444, 0.625, -0.4449, 0.6657, 1.443, 0.5991, 1.444, 0.8093, -0.4448, 0.9046, -0.4449, 0.9046, 1.443, 0.8303, 1.443, 0.3553, 1.444, 0.2698, 1.443, 0.3293, -0.4447, 0.3959, -0.4441, 0.5395, 1.443, 0.454, 1.444, 0.4729, -0.4441, 0.5395, -0.4449, 0.1842, -0.4449, 0.2698, -0.4436, 0.2486, 1.445, 0.182, 1.444, 0.7237, -0.4448, 0.8093, -0.4441, 0.8093, 1.444, 0.7426, 1.443, 0.454, 1.444, 0.3553, 1.444, 0.3959, -0.4441, 0.4729, -0.4441, 0.8333, -0.3082, 0.9167, -0.3084, 0.9167, 1.0, 0.8333, 1.0, 0.08551, -0.4449, 0.1842, -0.4449, 0.182, 1.444, 0.1051, 1.444, 0.3848, 0.2854, 0.2667, 0.2435, 0.4326, 0.01845, 0.4665, 0.03047, 0.3642, 1.33, 0.3013, 1.327, 0.2499, -0.3357, 0.3291, -0.3327, 0.6142, 1.329, 0.5512, 1.331, 0.4997, -0.3328, 0.579, -0.3357, 0.8643, -0.3355, 0.937, -0.3357, 0.9207, 1.325, 0.8292, 1.325, 0.4368, 1.332, 0.3642, 1.33, 0.3291, -0.3327, 0.4205, -0.3291, 0.6869, 1.329, 0.6142, 1.329, 0.579, -0.3357, 0.6706, -0.3354, 0.8013, -0.3341, 0.8643, -0.3355, 0.8292, 1.325, 0.7499, 1.327, 0.1144, -0.3293, 0.187, -0.3321, 0.1707, 1.33, 0.07926, 1.334, 0.4997, 1.335, 0.4368, 1.332, 0.4205, -0.3291, 0.4997, -0.3259, 0.7499, 1.331, 0.6869, 1.329, 0.6706, -0.3354, 0.7499, -0.3322, 0.187, -0.3321, 0.2499, -0.3357, 0.2499, 1.326, 0.1707, 1.33, 0.05143, -0.3279, 0.1144, -0.3293, 0.07926, 1.334, 0.0, 1.336, 0.37, 0.4578, 0.25, 0.49, 0.13, 0.4578, 0.04215, 0.37, 0.01, 0.25, 0.04215, 0.13, 0.13, 0.04215, 0.25, 0.01, 0.37, 0.04215, 0.4578, 0.13, 0.49, 0.25, 0.4578, 0.37, 0.7669, 0.2436, 0.6737, 0.1735, 0.9074, 0.0, 0.9326, 0.01845, 0.2667, 0.7565, 0.3853, 0.7145, 0.4665, 0.9695, 0.4326, 0.9816, 0.8848, 0.7854, 0.7667, 0.7435, 0.9326, 0.5184, 0.9665, 0.5305, 0.8848, 0.2854, 0.7669, 0.2436, 0.9326, 0.01845, 0.9665, 0.03047, 0.1737, 0.8265, 0.2667, 0.7565, 0.4326, 0.9816, 0.4074, 1.0, 1.01, 0.7928, 0.8848, 0.7854, 0.9665, 0.5305, 1.0, 0.5329, 1.01, 0.2928, 0.8848, 0.2854, 0.9665, 0.03047, 1.0, 0.03285, 0.2667, 0.2435, 0.1737, 0.1735, 0.4074, 0.0, 0.4326, 0.01845, 0.5101, 0.2928, 0.3848, 0.2854, 0.4665, 0.03047, 0.5, 0.03285, 0.3853, 0.7145, 0.5101, 0.7072, 0.5, 0.9671, 0.4665, 0.9695, 0.7667, 0.7435, 0.6737, 0.6735, 0.9074, 0.5, 0.9326, 0.5184, 0.6361, 0.9223, 0.5, 0.8227, 0.6737, 0.6735, 0.7667, 0.7435, 0.3191, 0.5128, 0.5, 0.5, 0.5101, 0.7072, 0.3853, 0.7145, 0.5, 0.5, 0.3191, 0.4872, 0.3848, 0.2854, 0.5101, 0.2928, 0.1361, 0.4223, 0.0, 0.3227, 0.1737, 0.1735, 0.2667, 0.2435, 1.0, 0.5, 0.8191, 0.4872, 0.8848, 0.2854, 1.01, 0.2928, 1.0, 1.0, 0.8191, 0.9872, 0.8848, 0.7854, 1.01, 0.7928, 0.0, 0.6773, 0.1361, 0.5777, 0.2667, 0.7565, 0.1737, 0.8265, 0.8191, 0.4872, 0.6361, 0.4223, 0.7669, 0.2436, 0.8848, 0.2854, 0.8191, 0.9872, 0.6361, 0.9223, 0.7667, 0.7435, 0.8848, 0.7854, 0.1361, 0.5777, 0.3191, 0.5128, 0.3853, 0.7145, 0.2667, 0.7565, 0.6361, 0.4223, 0.5, 0.3227, 0.6737, 0.1735, 0.7669, 0.2436, 0.3191, 0.4872, 0.1361, 0.4223, 0.2667, 0.2435, 0.3848, 0.2854])
me_cylinder_002.materials.append(mat_tree_bark_1_001)
me_cylinder_002.materials.append(mat_oak)
me_cylinder_002.use_remesh_fix_poles = True
me_cylinder_002.use_remesh_preserve_attributes = False
me_cylinder_002.use_mirror_vertex_groups = False
me_cylinder_002.update()
me_cylinder_004 = bpy.data.meshes.new('Cylinder.004')
me_cylinder_004.from_pydata([(7.521e-09, 1.757, -1.0), (0.0, 1.0, 1.0), (0.8786, 1.522, -1.0), (0.5, 0.866, 1.0), (1.522, 0.8786, -1.0), (0.866, 0.5, 1.0), (1.757, 2.849e-08, -1.0), (1.0, -4.371e-08, 1.0), (1.522, -0.8786, -1.0), (0.866, -0.5, 1.0), (0.8786, -1.522, -1.0), (0.5, -0.866, 1.0), (2.728e-07, -1.757, -1.0), (1.51e-07, -1.0, 1.0), (-0.8786, -1.522, -1.0), (-0.5, -0.866, 1.0), (-1.522, -0.8786, -1.0), (-0.866, -0.5, 1.0), (-1.757, -7.116e-07, -1.0), (-1.0, -4.649e-07, 1.0), (-1.522, 0.8786, -1.0), (-0.866, 0.5, 1.0), (-0.8786, 1.522, -1.0), (-0.5, 0.866, 1.0), (0.5, 0.866, 1.0), (0.0, 1.0, 1.0), (0.866, 0.5, 1.0), (1.0, -4.371e-08, 1.0), (0.866, -0.5, 1.0), (0.5, -0.866, 1.0), (1.51e-07, -1.0, 1.0), (-0.5, -0.866, 1.0), (-0.866, -0.5, 1.0), (-1.0, -4.649e-07, 1.0), (-0.866, 0.5, 1.0), (-0.5, 0.866, 1.0)], [], [(0, 1, 3, 2), (2, 3, 5, 4), (4, 5, 7, 6), (6, 7, 9, 8), (8, 9, 11, 10), (10, 11, 13, 12), (12, 13, 15, 14), (14, 15, 17, 16), (16, 17, 19, 18), (18, 19, 21, 20), (17, 15, 31, 32), (20, 21, 23, 22), (22, 23, 1, 0), (0, 2, 4, 6, 8, 10, 12, 14, 16, 18, 20, 22), (15, 13, 30, 31), (13, 11, 29, 30), (11, 9, 28, 29), (9, 7, 27, 28), (1, 23, 35, 25), (3, 1, 25, 24), (7, 5, 26, 27), (23, 21, 34, 35), (5, 3, 24, 26), (21, 19, 33, 34), (19, 17, 32, 33), (29, 28, 33), (31, 30, 32), (30, 29, 32), (32, 29, 33), (33, 28, 27), (33, 27, 34), (34, 27, 26), (34, 26, 35), (35, 26, 24), (35, 24, 25)])
me_cylinder_004.polygons.foreach_set('material_index', [0, 0, 0, 0, 0, 0, 0, 0, 0, 0, 0, 0, 0, 0, 0, 0, 0, 0, 0, 0, 0, 0, 0, 0, 0, 1, 1, 1, 1, 1, 1, 1, 1, 1, 1])
_uv = me_cylinder_004.uv_layers.new(name='UVMap')
_uv.uv.foreach_set('vector', [2.679e-08, 0.3415, 0.4783, 0.3021, 0.5, 0.3923, 0.03808, 0.5, 0.5381, 0.5, 1.0, 0.6077, 0.9783, 0.6979, 0.5, 0.6585, 0.5, 0.6585, 0.9783, 0.6979, 0.9783, 0.8021, 0.5, 0.8415, 0.5, 0.8415, 0.9783, 0.8021, 1.0, 0.8923, 0.5381, 1.0, 0.5381, 0.0, 1.0, 0.1077, 0.9783, 0.1979, 0.5, 0.1585, 0.5, 0.1585, 0.9783, 0.1979, 0.9783, 0.3021, 0.5, 0.3415, 0.5, 0.3415, 0.9783, 0.3021, 1.0, 0.3923, 0.5381, 0.5, 0.03808, 0.5, 0.5, 0.6077, 0.4783, 0.6979, 0.0, 0.6585, 0.0, 0.6585, 0.4783, 0.6979, 0.4783, 0.8021, 2.679e-08, 0.8415, 2.679e-08, 0.8415, 0.4783, 0.8021, 0.5, 0.8923, 0.03808, 1.0, 0.3333, 1.0, 0.4167, 1.0, 0.4167, 1.0, 0.3333, 1.0, 0.03808, 0.0, 0.5, 0.1077, 0.4783, 0.1979, 0.0, 0.1585, 0.0, 0.1585, 0.4783, 0.1979, 0.4783, 0.3021, 2.679e-08, 0.3415, 0.75, 0.49, 0.87, 0.4578, 0.9578, 0.37, 0.99, 0.25, 0.9578, 0.13, 0.87, 0.04215, 0.75, 0.01, 0.63, 0.04215, 0.5422, 0.13, 0.51, 0.25, 0.5422, 0.37, 0.63, 0.4578, 0.4167, 1.0, 0.5, 1.0, 0.5, 1.0, 0.4167, 1.0, 0.5, 1.0, 0.5833, 1.0, 0.5833, 1.0, 0.5, 1.0, 0.5833, 1.0, 0.6667, 1.0, 0.6667, 1.0, 0.5833, 1.0, 0.6667, 1.0, 0.75, 1.0, 0.75, 1.0, 0.6667, 1.0, 7.451e-08, 1.0, 0.08333, 1.0, 0.08333, 1.0, 7.451e-08, 1.0, 0.9167, 1.0, 1.0, 1.0, 1.0, 1.0, 0.9167, 1.0, 0.75, 1.0, 0.8333, 1.0, 0.8333, 1.0, 0.75, 1.0, 0.08333, 1.0, 0.1667, 1.0, 0.1667, 1.0, 0.08333, 1.0, 0.8333, 1.0, 0.9167, 1.0, 0.9167, 1.0, 0.8333, 1.0, 0.1667, 1.0, 0.25, 1.0, 0.25, 1.0, 0.1667, 1.0, 0.25, 1.0, 0.3333, 1.0, 0.3333, 1.0, 0.25, 1.0, 0.662, 0.662, 0.5593, 0.7213, 0.5593, 0.2787, 0.7213, 0.4407, 0.7213, 0.5593, 0.662, 0.338, 0.7213, 0.5593, 0.662, 0.662, 0.662, 0.338, 0.662, 0.338, 0.662, 0.662, 0.5593, 0.2787, 0.5593, 0.2787, 0.5593, 0.7213, 0.4407, 0.7213, 0.5593, 0.2787, 0.4407, 0.7213, 0.4407, 0.2787, 0.4407, 0.2787, 0.4407, 0.7213, 0.338, 0.662, 0.4407, 0.2787, 0.338, 0.662, 0.338, 0.338, 0.338, 0.338, 0.338, 0.662, 0.2787, 0.5593, 0.338, 0.338, 0.2787, 0.5593, 0.2787, 0.4407])
me_cylinder_004.materials.append(mat_tree_bark_1_003)
me_cylinder_004.materials.append(mat_oak)
me_cylinder_004.use_remesh_fix_poles = True
me_cylinder_004.use_remesh_preserve_attributes = False
me_cylinder_004.use_mirror_vertex_groups = False
me_cylinder_004.update()
me_cube = bpy.data.meshes.new('Cube')
me_cube.from_pydata([(-1.0, -0.1619, -4.494), (-1.0, -0.1619, 2.039), (-1.0, 0.02499, -4.494), (-1.0, 0.02499, 2.039), (1.0, -0.1619, -4.494), (1.0, -0.1619, 2.039), (1.0, 0.02499, -4.494), (1.0, 0.02499, 2.039)], [], [(0, 1, 3, 2), (2, 3, 7, 6), (6, 7, 5, 4), (4, 5, 1, 0), (2, 6, 4, 0), (7, 3, 1, 5)])
_uv = me_cube.uv_layers.new(name='UVMap')
_uv.uv.foreach_set('vector', [0.6695, 0.0, 0.6695, 1.0, 0.6409, 1.0, 0.6409, 0.0, 0.3061, 0.0, 0.3061, 1.0, 0.0, 1.0, 1.192e-07, 0.0, 0.6409, 0.0, 0.6409, 1.0, 0.6123, 1.0, 0.6123, 0.0, 0.6123, 0.0, 0.6123, 1.0, 0.3061, 1.0, 0.3061, 0.0, 0.6981, 0.3061, 0.6981, 0.6123, 0.6695, 0.6123, 0.6695, 0.3061, 0.6981, 0.0, 0.6981, 0.3061, 0.6695, 0.3061, 0.6695, 0.0])
me_cube.materials.append(mat_oak)
me_cube.update()
me_cylinder_001 = bpy.data.meshes.new('Cylinder.001')
me_cylinder_001.from_pydata([(0.0, 1.0, -1.0), (0.0, 1.0, 5.296), (0.1951, 0.9808, -1.0), (0.1951, 0.9808, 5.296), (0.3827, 0.9239, -1.0), (0.3827, 0.9239, 5.296), (0.5556, 0.8315, -1.0), (0.5556, 0.8315, 5.296), (0.7071, 0.7071, -1.0), (0.7071, 0.7071, 5.296), (0.8315, 0.5556, -1.0), (0.8315, 0.5556, 5.296), (0.9239, 0.3827, -1.0), (0.9239, 0.3827, 5.296), (0.9808, 0.1951, -1.0), (0.9808, 0.1951, 5.296), (1.0, -4.371e-08, -1.0), (1.0, -4.371e-08, 5.296), (0.9808, -0.1951, -1.0), (0.9808, -0.1951, 5.296), (0.9239, -0.3827, -1.0), (0.9239, -0.3827, 5.296), (0.8315, -0.5556, -1.0), (0.8315, -0.5556, 5.296), (0.7071, -0.7071, -1.0), (0.7071, -0.7071, 5.296), (0.5556, -0.8315, -1.0), (0.5556, -0.8315, 5.296), (0.3827, -0.9239, -1.0), (0.3827, -0.9239, 5.296), (0.1951, -0.9808, -1.0), (0.1951, -0.9808, 5.296), (-8.742e-08, -1.0, -1.0), (-8.742e-08, -1.0, 5.296), (-0.1951, -0.9808, -1.0), (-0.1951, -0.9808, 5.296), (-0.3827, -0.9239, -1.0), (-0.3827, -0.9239, 5.296), (-0.5556, -0.8315, -1.0), (-0.5556, -0.8315, 5.296), (-0.7071, -0.7071, -1.0), (-0.7071, -0.7071, 5.296), (-0.8315, -0.5556, -1.0), (-0.8315, -0.5556, 5.296), (-0.9239, -0.3827, -1.0), (-0.9239, -0.3827, 5.296), (-0.9808, -0.1951, -1.0), (-0.9808, -0.1951, 5.296), (-1.0, 1.192e-08, -1.0), (-1.0, 1.192e-08, 5.296), (-0.9808, 0.1951, -1.0), (-0.9808, 0.1951, 5.296), (-0.9239, 0.3827, -1.0), (-0.9239, 0.3827, 5.296), (-0.8315, 0.5556, -1.0), (-0.8315, 0.5556, 5.296), (-0.7071, 0.7071, -1.0), (-0.7071, 0.7071, 5.296), (-0.5556, 0.8315, -1.0), (-0.5556, 0.8315, 5.296), (-0.3827, 0.9239, -1.0), (-0.3827, 0.9239, 5.296), (-0.1951, 0.9808, -1.0), (-0.1951, 0.9808, 5.296)], [], [(0, 1, 3, 2), (2, 3, 5, 4), (4, 5, 7, 6), (6, 7, 9, 8), (8, 9, 11, 10), (10, 11, 13, 12), (12, 13, 15, 14), (14, 15, 17, 16), (16, 17, 19, 18), (18, 19, 21, 20), (20, 21, 23, 22), (22, 23, 25, 24), (24, 25, 27, 26), (26, 27, 29, 28), (28, 29, 31, 30), (30, 31, 33, 32), (32, 33, 35, 34), (34, 35, 37, 36), (36, 37, 39, 38), (38, 39, 41, 40), (40, 41, 43, 42), (42, 43, 45, 44), (44, 45, 47, 46), (46, 47, 49, 48), (48, 49, 51, 50), (50, 51, 53, 52), (52, 53, 55, 54), (54, 55, 57, 56), (56, 57, 59, 58), (58, 59, 61, 60), (3, 1, 63, 61, 59, 57, 55, 53, 51, 49, 47, 45, 43, 41, 39, 37, 35, 33, 31, 29, 27, 25, 23, 21, 19, 17, 15, 13, 11, 9, 7, 5), (60, 61, 63, 62), (62, 63, 1, 0), (0, 2, 4, 6, 8, 10, 12, 14, 16, 18, 20, 22, 24, 26, 28, 30, 32, 34, 36, 38, 40, 42, 44, 46, 48, 50, 52, 54, 56, 58, 60, 62)])
me_cylinder_001.polygons.foreach_set('material_index', [0, 0, 0, 0, 0, 0, 0, 0, 0, 0, 0, 0, 0, 0, 0, 0, 0, 0, 0, 0, 0, 0, 0, 0, 0, 0, 0, 0, 0, 0, 1, 0, 0, 1])
_uv = me_cylinder_001.uv_layers.new(name='UVMap')
_uv.uv.foreach_set('vector', [1.0, -0.002, 1.0, 1.0, 0.9688, 1.0, 0.9688, -0.002, 0.9688, -0.002, 0.9688, 1.0, 0.9375, 1.0, 0.9375, -0.002, 0.9375, -0.002, 0.9375, 1.0, 0.9062, 1.0, 0.9062, -0.002, 0.9062, -0.002, 0.9062, 1.0, 0.875, 1.0, 0.875, -0.002, 0.875, -0.002, 0.875, 1.0, 0.8438, 1.0, 0.8438, -0.002, 0.8438, -0.002, 0.8438, 1.0, 0.8125, 1.0, 0.8125, -0.002, 0.8125, -0.002, 0.8125, 1.0, 0.7812, 1.0, 0.7812, -0.002, 0.7812, -0.002, 0.7812, 1.0, 0.75, 1.0, 0.75, -0.002, 0.75, -0.002, 0.75, 1.0, 0.7188, 1.0, 0.7188, -0.002, 0.7188, -0.002, 0.7188, 1.0, 0.6875, 1.0, 0.6875, -0.002, 0.6875, -0.002, 0.6875, 1.0, 0.6562, 1.0, 0.6562, -0.002, 0.6562, -0.002, 0.6562, 1.0, 0.625, 1.0, 0.625, -0.002, 0.625, -0.002, 0.625, 1.0, 0.5938, 1.0, 0.5938, -0.002, 0.5938, -0.002, 0.5938, 1.0, 0.5625, 1.0, 0.5625, -0.002, 0.5625, -0.002, 0.5625, 1.0, 0.5312, 1.0, 0.5312, -0.002, 0.5312, -0.002, 0.5312, 1.0, 0.5, 1.0, 0.5, -0.002, 0.5, -0.002, 0.5, 1.0, 0.4688, 1.0, 0.4688, -0.002, 0.4688, -0.002, 0.4688, 1.0, 0.4375, 1.0, 0.4375, -0.002, 0.4375, -0.002, 0.4375, 1.0, 0.4062, 1.0, 0.4062, -0.002, 0.4062, -0.002, 0.4062, 1.0, 0.375, 1.0, 0.375, -0.002, 0.375, -0.002, 0.375, 1.0, 0.3438, 1.0, 0.3438, -0.002, 0.3438, -0.002, 0.3438, 1.0, 0.3125, 1.0, 0.3125, -0.002, 0.3125, -0.002, 0.3125, 1.0, 0.2812, 1.0, 0.2812, -0.002, 0.2812, -0.002, 0.2812, 1.0, 0.25, 1.0, 0.25, -0.002, 0.25, -0.002, 0.25, 1.0, 0.2188, 1.0, 0.2188, -0.002, 0.2188, -0.002, 0.2188, 1.0, 0.1875, 1.0, 0.1875, -0.002, 0.1875, -0.002, 0.1875, 1.0, 0.1562, 1.0, 0.1562, -0.002, 0.1562, -0.002, 0.1562, 1.0, 0.125, 1.0, 0.125, -0.002, 0.125, -0.002, 0.125, 1.0, 0.09375, 1.0, 0.09375, -0.002, 0.09375, -0.002, 0.09375, 1.0, 0.0625, 1.0, 0.0625, -0.002, 0.5176, 0.5848, 0.5007, 0.5865, 0.4838, 0.5848, 0.4675, 0.5799, 0.4525, 0.5719, 0.4394, 0.5611, 0.4286, 0.548, 0.4206, 0.533, 0.4156, 0.5167, 0.414, 0.4998, 0.4156, 0.4828, 0.4206, 0.4666, 0.4286, 0.4516, 0.4394, 0.4384, 0.4525, 0.4276, 0.4675, 0.4196, 0.4838, 0.4147, 0.5007, 0.413, 0.5176, 0.4147, 0.5339, 0.4196, 0.5489, 0.4276, 0.562, 0.4384, 0.5728, 0.4516, 0.5808, 0.4666, 0.5858, 0.4828, 0.5874, 0.4998, 0.5858, 0.5167, 0.5808, 0.533, 0.5728, 0.548, 0.562, 0.5611, 0.5489, 0.5719, 0.5339, 0.5799, 0.0625, -0.002, 0.0625, 1.0, 0.03125, 1.0, 0.03125, -0.002, 0.03125, -0.002, 0.03125, 1.0, 0.0, 1.0, 0.0, -0.002, 0.5004, 0.5868, 0.5173, 0.5851, 0.5337, 0.5802, 0.5487, 0.5721, 0.5619, 0.5613, 0.5727, 0.5481, 0.5808, 0.5331, 0.5857, 0.5167, 0.5874, 0.4998, 0.5857, 0.4828, 0.5808, 0.4665, 0.5727, 0.4514, 0.5619, 0.4382, 0.5487, 0.4274, 0.5337, 0.4194, 0.5173, 0.4144, 0.5004, 0.4127, 0.4834, 0.4144, 0.467, 0.4194, 0.452, 0.4274, 0.4388, 0.4382, 0.428, 0.4514, 0.4199, 0.4665, 0.415, 0.4828, 0.4133, 0.4998, 0.415, 0.5167, 0.4199, 0.5331, 0.428, 0.5481, 0.4388, 0.5613, 0.452, 0.5721, 0.467, 0.5802, 0.4834, 0.5851])
me_cylinder_001.materials.append(mat_tree_bark_1)
me_cylinder_001.materials.append(mat_oak)
me_cylinder_001.update()

# ---- objects
ob_tree_2 = bpy.data.objects.new('Tree_2', me_cylinder)
ob_fernleaf_2 = bpy.data.objects.new('FernLeaf_2', me_pinclipart_com_fern_leaf_clip_art_4048828)
ob_tree_2_fallen = bpy.data.objects.new('Tree_2_Fallen', me_cylinder_002)
ob_tree_2_stump = bpy.data.objects.new('Tree_2_Stump', me_cylinder_004)
ob_plank_2 = bpy.data.objects.new('Plank_2', me_cube)
ob_log_2 = bpy.data.objects.new('Log_2', me_cylinder_001)

# ---- transforms, parenting, visibility, modifiers, constraints
ob_tree_2.location = (2.989, 0.0, 0.0)
ob_tree_2.lineart.crease_threshold = 0.0
_vg = ob_tree_2.vertex_groups.new(name='Group')
_m = ob_tree_2.modifiers.new('ParticleSettings', 'PARTICLE_SYSTEM')
ob_fernleaf_2.location = (2.937, 2.694, -0.06514)
ob_fernleaf_2.scale = (2.37, 2.37, 2.37)
ob_fernleaf_2.lineart.crease_threshold = 0.0
ob_tree_2_fallen.location = (13.68, 0.0, 0.0)
ob_tree_2_fallen.lineart.crease_threshold = 0.0
_vg = ob_tree_2_fallen.vertex_groups.new(name='Group')
_m = ob_tree_2_fallen.modifiers.new('ParticleSettings', 'PARTICLE_SYSTEM')
ob_tree_2_stump.location = (20.61, 0.0, 0.0)
ob_tree_2_stump.lineart.crease_threshold = 0.0
_vg = ob_tree_2_stump.vertex_groups.new(name='Group')
_m = ob_tree_2_stump.modifiers.new('ParticleSettings', 'PARTICLE_SYSTEM')
ob_plank_2.location = (-3.996, 0.0, 4.775)
ob_plank_2.scale = (0.8079, 0.8079, 0.8079)
ob_log_2.location = (-1.243, 0.0, 1.871)
ob_log_2.scale = (0.9329, 0.9329, 0.9329)

# ---- collection membership
col_collection.objects.link(ob_tree_2)
col_collection.objects.link(ob_fernleaf_2)
col_collection.objects.link(ob_tree_2_fallen)
col_collection.objects.link(ob_tree_2_stump)
col_collection.objects.link(ob_plank_2)
col_collection.objects.link(ob_log_2)

# ---- scene / render settings (as saved in the file)
scene.frame_start = 1; scene.frame_end = 250; scene.frame_set(1)
scene.render.engine = 'BLENDER_EEVEE_NEXT'
scene.cycles.use_denoising = False
scene.cycles.samples = 128
scene.cycles.sampling_pattern = 'TABULATED_SOBOL'
scene.cycles.use_adaptive_sampling = False
scene.cycles.use_light_tree = False
scene.view_settings.view_transform = 'Filmic'
bpy.context.view_layer.update()

# ---- added for rendering (the .blend has no active camera and no usable light): camera, sun
cam_auto = bpy.data.cameras.new('AutoCamera')
cam_auto.lens = 50.0
cam_auto.sensor_width = 36.0
cam_auto.clip_end = 1000.0
ob_auto_camera = bpy.data.objects.new('AutoCamera', cam_auto)
scene.collection.objects.link(ob_auto_camera)
ob_auto_camera.location = (44.1337, -41.2782, 40.3952)
ob_auto_camera.rotation_euler = (1.09748, -7.21219e-08, 0.694738)
scene.camera = ob_auto_camera
light_auto_sun = bpy.data.lights.new('AutoSun', 'SUN')
light_auto_sun.energy = 3.0
light_auto_sun.angle = 0.0523599
ob_auto_sun = bpy.data.objects.new('AutoSun', light_auto_sun)
scene.collection.objects.link(ob_auto_sun)
ob_auto_sun.rotation_euler = (0.872665, 0.174533, 0.523599)
bpy.context.view_layer.update()
